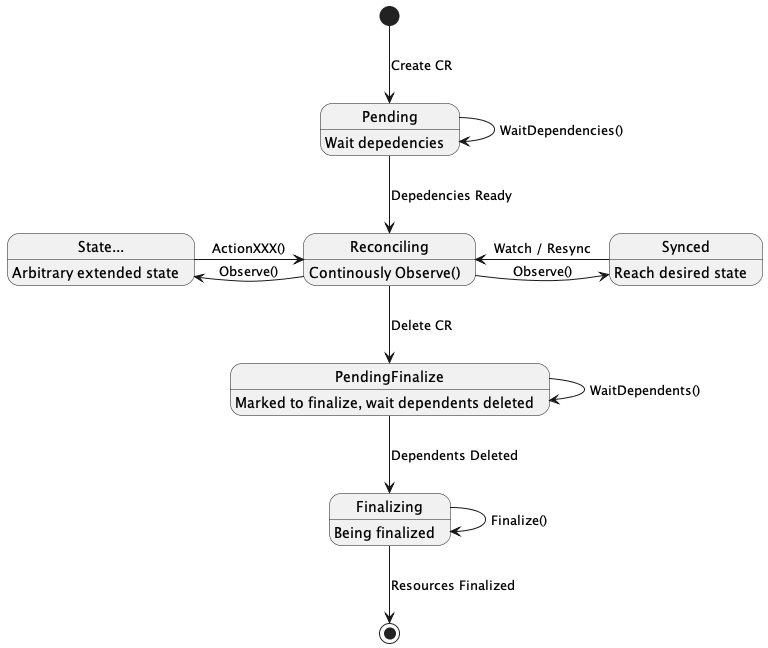

The diagram above was rendered by PlantUML. Its source (embedded in the PNG):
@startuml

Pending: Wait depedencies
Reconciling: Continously Observe()
PendingFinalize: Marked to finalize, wait dependents deleted
Synced: Reach desired state
State...: Arbitrary extended state
Finalizing: Being finalized

[*] --> Pending: Create CR
Pending --> Pending: WaitDependencies()
Pending --> Reconciling: Depedencies Ready
Reconciling -right-> Synced: Observe()
Synced -left-> Reconciling: Watch / Resync
Reconciling -left-> State...: Observe()
State... -right-> Reconciling: ActionXXX()
Reconciling --> PendingFinalize: Delete CR
PendingFinalize --> PendingFinalize: WaitDependents()
PendingFinalize --> Finalizing: Dependents Deleted
Finalizing --> Finalizing: Finalize()
Finalizing --> [*]: Resources Finalized

@enduml